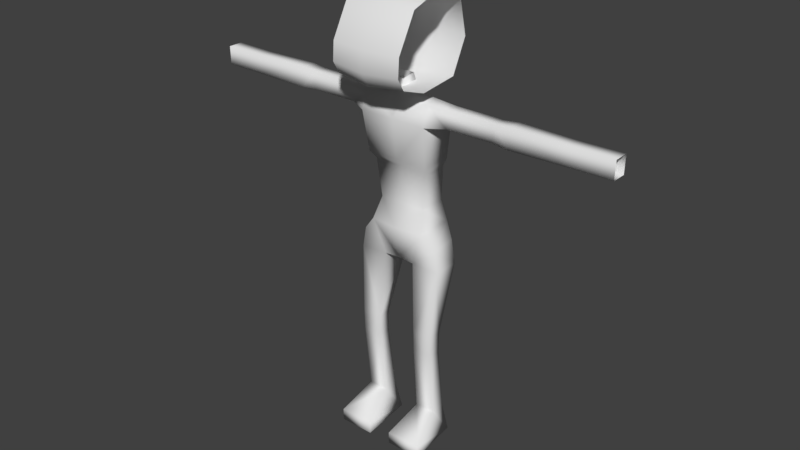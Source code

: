 # Source: walking_zombie.blend  (saved by Blender 2.78.0; exported with 4.5.12 LTS)
import bpy
from mathutils import Matrix  # noqa: F401  (used for matrix-valued properties, if any)

bpy.ops.wm.read_factory_settings(use_empty=True)
scene = bpy.context.scene
scene.name = 'Scene'

# ---- collections
col_collection_1 = bpy.data.collections.new('Collection 1'); scene.collection.children.link(col_collection_1)

# ---- world
world_world = bpy.data.worlds.new('World'); scene.world = world_world
world_world.color = (0.05088, 0.05088, 0.05088)
world_world.use_sun_shadow = False
world_world.sun_shadow_jitter_overblur = 0.0
world_world.cycles.sampling_method = 'MANUAL'

# ---- meshes
me_walking_zombie_mesh = bpy.data.meshes.new('walking_zombie_mesh')
me_walking_zombie_mesh.from_pydata([(0.0, 0.01013, -0.002482), (0.0, 0.1747, -0.04435), (0.0, 0.09588, -0.005188), (0.0, -0.06733, -0.02674), (0.0, 0.2044, -0.1761), (0.0, 0.1421, -0.3014), (0.0, -0.01651, -0.3178), (0.0, -0.1187, -0.2824), (0.0, -0.147, -0.2345), (0.0, -0.1423, -0.1631), (0.127, 0.01044, -0.01643), (0.127, 0.16, -0.05448), (0.127, 0.08837, -0.01889), (0.127, -0.05996, -0.03848), (0.127, 0.187, -0.1742), (0.127, 0.1304, -0.2881), (0.127, -0.01377, -0.303), (0.127, -0.1066, -0.2708), (0.127, -0.1324, -0.2273), (0.127, -0.1281, -0.1624), (8.763e-10, 0.04097, -0.7263), (6.484e-10, 0.03666, -0.5912), (0.0, 0.01137, -0.5632), (4.048e-10, -0.009278, -0.4178), (1.926e-10, 0.02026, -0.3481), (1.1e-10, 0.08434, -0.3482), (-3.93e-12, 0.06725, -0.2816), (5.894e-11, 0.01777, -0.2884), (1.002e-09, -0.0007826, -0.7996), (1.061e-09, 0.02442, -0.9188), (0.07394, 0.00979, -1.171), (0.08528, 0.04097, -0.7263), (0.1044, 0.1189, -0.5912), (0.1044, 0.03666, -0.5912), (0.1125, 0.01137, -0.5632), (0.1231, -0.009278, -0.4178), (0.1168, 0.01918, -0.3524), (0.1, 0.01072, -0.7996), (0.05728, 0.02442, -0.9233), (0.1455, 0.02442, -0.8546), (0.03434, 0.08339, -0.3473), (0.03434, 0.01757, -0.3476), (0.02289, 0.01777, -0.2884), (0.02289, 0.06725, -0.2816), (0.1103, 0.1293, -0.5637), (0.1246, 0.1316, -0.4162), (0.1177, 0.07844, -0.3516), (0.07541, 0.01082, -1.245), (0.07122, 0.0351, -1.489), (0.04316, -0.08446, -1.557), (0.1703, -0.08446, -1.557), (0.04316, -0.08446, -1.6), (0.1703, -0.08446, -1.6), (0.06173, 0.1155, -1.6), (0.149, 0.1155, -1.6), (0.07359, 0.0888, -1.483), (0.1415, 0.0888, -1.483), (0.07758, 0.05992, -1.251), (0.144, 0.05992, -1.251), (0.07621, 0.06094, -1.172), (0.1455, 0.06094, -1.172), (0.05484, 0.1337, -0.9234), (0.1616, 0.1155, -0.9234), (0.1406, 0.125, -0.8458), (0.144, 0.01107, -1.245), (0.1455, 0.01005, -1.172), (0.1415, 0.03736, -1.489), (0.1581, 0.02442, -0.9279), (1.1e-10, 0.1319, -0.4162), (0.0, 0.1305, -0.5636), (1.1e-10, 0.1179, -0.5914), (1.1e-10, 0.1198, -0.7102), (1.1e-10, 0.141, -0.7846), (-0.0006746, 0.141, -0.9178), (0.1126, 0.1345, -0.7886), (0.09796, 0.12, -0.7127), (0.1863, 0.02407, -0.415), (0.1879, 0.02418, -0.3549), (0.1863, 0.07393, -0.4148), (0.1873, 0.07404, -0.3547), (0.4118, 0.01997, -0.4199), (0.4137, 0.0201, -0.35), (0.4118, 0.078, -0.4197), (0.4129, 0.07814, -0.3497), (0.3567, 0.07404, -0.3547), (0.3558, 0.07393, -0.4148), (0.3574, 0.02418, -0.3549), (0.3558, 0.02407, -0.415), (0.6118, 0.02253, -0.4169), (0.6136, 0.02265, -0.3531), (0.6119, 0.07546, -0.4166), (0.6129, 0.07558, -0.3528), (0.7626, 0.02253, -0.415), (0.7643, 0.02265, -0.3512), (0.7626, 0.07546, -0.4147), (0.7636, 0.07558, -0.3509)], [], [(2, 0, 10, 12), (8, 7, 17, 18), (5, 4, 14, 15), (1, 2, 12, 11), (9, 8, 18, 19), (6, 5, 15, 16), (4, 1, 11, 14), (3, 9, 19, 13), (7, 6, 16, 17), (0, 3, 13, 10), (31, 33, 21, 20), (75, 32, 33, 31), (27, 24, 41, 42), (21, 33, 34, 22), (28, 37, 31, 20), (22, 34, 35, 23), (34, 44, 45, 35), (70, 69, 44, 32), (33, 32, 44, 34), (69, 68, 45, 44), (46, 40, 41, 36), (36, 35, 76, 77), (49, 51, 52, 50), (51, 53, 54, 52), (53, 55, 56, 54), (55, 57, 58, 56), (57, 59, 60, 58), (59, 61, 62, 60), (61, 73, 72, 74), (60, 65, 64, 58), (30, 47, 64, 65), (47, 48, 66, 64), (58, 64, 66, 56), (48, 49, 50, 66), (30, 38, 61, 59), (47, 30, 59, 57), (48, 47, 57, 55), (30, 65, 67, 38), (60, 62, 67, 65), (38, 67, 39), (39, 67, 62, 63), (74, 63, 61), (29, 73, 61, 38), (74, 37, 39, 63), (71, 75, 74, 72), (31, 37, 74, 75), (75, 71, 70, 32), (42, 41, 40, 43), (41, 24, 23), (40, 46, 45, 68), (25, 26, 43, 40), (86, 87, 80, 81), (35, 45, 78, 76), (46, 36, 77, 79), (45, 46, 79, 78), (77, 76, 87, 86), (87, 85, 82, 80), (85, 84, 83, 82), (78, 79, 84, 85), (84, 86, 81, 83), (79, 77, 86, 84), (36, 41, 23, 35), (76, 78, 85, 87), (37, 28, 29, 38), (38, 39, 37), (61, 63, 62), (56, 66, 54), (50, 52, 54, 66), (49, 48, 53, 51), (55, 53, 48), (25, 40, 68), (82, 83, 91, 90), (81, 80, 88, 89), (80, 82, 90, 88), (83, 81, 89, 91), (90, 91, 95, 94), (89, 88, 92, 93), (91, 89, 93, 95), (88, 90, 94, 92)])
me_walking_zombie_mesh.polygons.foreach_set('use_smooth', [True] * 79)
me_walking_zombie_mesh.use_remesh_preserve_volume = False
me_walking_zombie_mesh.use_remesh_preserve_attributes = False
me_walking_zombie_mesh.use_mirror_vertex_groups = False
me_walking_zombie_mesh.update()

# ---- objects
ob_walking_zombie = bpy.data.objects.new('walking_zombie', me_walking_zombie_mesh)

# ---- transforms, parenting, visibility, modifiers, constraints
ob_walking_zombie.location = (0.0, 0.0, 1.6)
ob_walking_zombie.lock_location = (True, True, True)
ob_walking_zombie.lock_rotation = (True, True, True)
ob_walking_zombie.lock_scale = (True, True, True)
ob_walking_zombie.lineart.crease_threshold = 0.0
_m = ob_walking_zombie.modifiers.new('Отражение', 'MIRROR')

# ---- collection membership
col_collection_1.objects.link(ob_walking_zombie)

# ---- scene / render settings (as saved in the file)
scene.frame_start = 1; scene.frame_end = 250; scene.frame_set(1)
scene.render.engine = 'BLENDER_EEVEE_NEXT'
scene.render.resolution_percentage = 50
scene.render.dither_intensity = 0.0
scene.cycles.use_denoising = False
scene.cycles.samples = 128
scene.cycles.sampling_pattern = 'TABULATED_SOBOL'
scene.cycles.light_sampling_threshold = 0.0
scene.cycles.use_adaptive_sampling = False
scene.cycles.use_light_tree = False
scene.cycles.blur_glossy = 0.0
scene.cycles.sample_clamp_indirect = 0.0
scene.view_settings.view_transform = 'Standard'
bpy.context.view_layer.update()

# ---- added for rendering (the .blend has no active camera and no usable light): camera, sun
cam_auto = bpy.data.cameras.new('AutoCamera')
cam_auto.lens = 50.0
cam_auto.sensor_width = 36.0
cam_auto.clip_end = 1000.0
ob_auto_camera = bpy.data.objects.new('AutoCamera', cam_auto)
scene.collection.objects.link(ob_auto_camera)
ob_auto_camera.location = (2.07138, -2.457, 2.45586)
ob_auto_camera.rotation_euler = (1.09748, -7.21219e-08, 0.694738)
scene.camera = ob_auto_camera
light_auto_sun = bpy.data.lights.new('AutoSun', 'SUN')
light_auto_sun.energy = 3.0
light_auto_sun.angle = 0.0523599
ob_auto_sun = bpy.data.objects.new('AutoSun', light_auto_sun)
scene.collection.objects.link(ob_auto_sun)
ob_auto_sun.rotation_euler = (0.872665, 0.174533, 0.523599)
bpy.context.view_layer.update()
